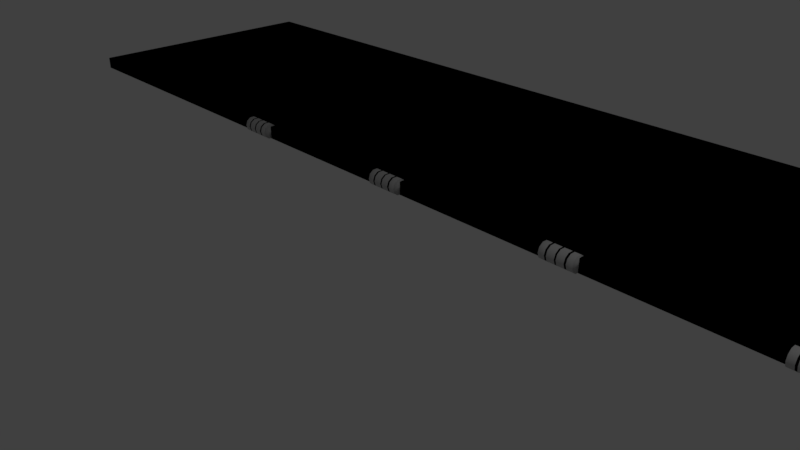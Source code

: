 # Source: SideFallingPlatforms2.blend  (saved by Blender 2.79.0; exported with 4.5.12 LTS)
import bpy
from mathutils import Matrix  # noqa: F401  (used for matrix-valued properties, if any)

bpy.ops.wm.read_factory_settings(use_empty=True)
scene = bpy.context.scene
scene.name = 'Scene'

# ---- collections
col_collection_1 = bpy.data.collections.new('Collection 1'); scene.collection.children.link(col_collection_1)

# ---- materials (node trees are filled in below, after node groups)
mat_material_004 = bpy.data.materials.new('Material.004')
mat_material_004.alpha_threshold = 0.0
mat_material_004.use_transparent_shadow = False
mat_material_004.diffuse_color = (0.5457, 0.5457, 0.5457, 1.0)
mat_material_004.roughness = 0.5
mat_material_005 = bpy.data.materials.new('Material.005')
mat_material_005.alpha_threshold = 0.0
mat_material_005.use_transparent_shadow = False
mat_material_005.diffuse_color = (0.0, 0.0, 0.0, 1.0)
mat_material_005.roughness = 0.5
mat_material_006 = bpy.data.materials.new('Material.006')
mat_material_006.alpha_threshold = 0.0
mat_material_006.use_transparent_shadow = False
mat_material_006.diffuse_color = (0.0, 0.0, 0.0, 1.0)
mat_material_006.roughness = 0.5

# ---- material node trees

# ---- world
world_world = bpy.data.worlds.new('World'); scene.world = world_world
world_world.color = (0.05088, 0.05088, 0.05088)
world_world.use_sun_shadow = False
world_world.sun_shadow_jitter_overblur = 0.0
world_world.cycles.sampling_method = 'MANUAL'

# ---- cameras
cam_camera = bpy.data.cameras.new('Camera')
cam_camera.clip_end = 100.0
cam_camera.lens = 35.0
cam_camera.sensor_width = 32.0
cam_camera.sensor_height = 18.0
cam_camera.ortho_scale = 7.314
cam_camera.dof.focus_distance = 0.0
cam_camera.dof.aperture_fstop = 128.0

# ---- lights
light_lamp = bpy.data.lights.new('Lamp', 'POINT')
light_lamp.transmission_factor = 0.0
light_lamp.cutoff_distance = 30.0
light_lamp.energy = 100.0
light_lamp.shadow_buffer_clip_start = 1.001
light_lamp.shadow_soft_size = 0.1
light_lamp.shadow_maximum_resolution = 0.006
light_lamp.use_absolute_resolution = True

# ---- meshes
me_cylinder = bpy.data.meshes.new('Cylinder')
me_cylinder.from_pydata([(-0.1767, 0.8969, -18.52), (-0.1767, 0.8969, -16.52), (0.4111, 0.7059, -18.52), (0.4111, 0.7059, -16.52), (0.7744, 0.2059, -18.52), (0.7744, 0.2059, -16.52), (0.7744, -0.4122, -18.52), (0.7744, -0.4122, -16.52), (0.4111, -0.9122, -18.52), (0.4111, -0.9122, -16.52), (-0.1767, -1.103, -18.52), (-0.1767, -1.103, -16.52), (-0.7645, -0.9122, -18.52), (-0.7645, -0.9122, -16.52), (-1.128, -0.4122, -18.52), (-1.128, -0.4122, -16.52), (-1.128, 0.2059, -18.52), (-1.128, 0.2059, -16.52), (-0.7645, 0.7059, -18.52), (-0.7645, 0.7059, -16.52), (-0.1767, 0.8969, -18.15), (-0.1767, 0.8969, -18.04), (-0.1767, 0.8969, -17.57), (-0.1767, 0.8969, -17.47), (-0.1767, 0.8969, -17.01), (-0.1767, 0.8969, -16.89), (0.4111, 0.7059, -16.89), (0.4111, 0.7059, -17.01), (0.4111, 0.7059, -17.47), (0.4111, 0.7059, -17.57), (0.4111, 0.7059, -18.04), (0.4111, 0.7059, -18.15), (0.7744, 0.2059, -16.89), (0.7744, 0.2059, -17.01), (0.7744, 0.2059, -17.47), (0.7744, 0.2059, -17.57), (0.7744, 0.2059, -18.04), (0.7744, 0.2059, -18.15), (0.7744, -0.4122, -16.89), (0.7744, -0.4122, -17.01), (0.7744, -0.4122, -17.47), (0.7744, -0.4122, -17.57), (0.7744, -0.4122, -18.04), (0.7744, -0.4122, -18.15), (0.4111, -0.9122, -16.89), (0.4111, -0.9122, -17.01), (0.4111, -0.9122, -17.47), (0.4111, -0.9122, -17.57), (0.4111, -0.9122, -18.04), (0.4111, -0.9122, -18.15), (-0.1767, -1.103, -16.89), (-0.1767, -1.103, -17.01), (-0.1767, -1.103, -17.47), (-0.1767, -1.103, -17.57), (-0.1767, -1.103, -18.04), (-0.1767, -1.103, -18.15), (-0.7645, -0.9122, -16.89), (-0.7645, -0.9122, -17.01), (-0.7645, -0.9122, -17.47), (-0.7645, -0.9122, -17.57), (-0.7645, -0.9122, -18.04), (-0.7645, -0.9122, -18.15), (-1.128, -0.4122, -16.89), (-1.128, -0.4122, -17.01), (-1.128, -0.4122, -17.47), (-1.128, -0.4122, -17.57), (-1.128, -0.4122, -18.04), (-1.128, -0.4122, -18.15), (-1.128, 0.2059, -16.89), (-1.128, 0.2059, -17.01), (-1.128, 0.2059, -17.47), (-1.128, 0.2059, -17.57), (-1.128, 0.2059, -18.04), (-1.128, 0.2059, -18.15), (-0.7645, 0.7059, -16.89), (-0.7645, 0.7059, -17.01), (-0.7645, 0.7059, -17.47), (-0.7645, 0.7059, -17.57), (-0.7645, 0.7059, -18.04), (-0.7645, 0.7059, -18.15)], [], [(25, 1, 3, 26), (26, 3, 5, 32), (32, 5, 7, 38), (38, 7, 9, 44), (44, 9, 11, 50), (50, 11, 13, 56), (56, 13, 15, 62), (62, 15, 17, 68), (3, 1, 19, 17, 15, 13, 11, 9, 7, 5), (68, 17, 19, 74), (74, 19, 1, 25), (0, 2, 4, 6, 8, 10, 12, 14, 16, 18), (18, 79, 20, 0), (79, 78, 21, 20), (78, 77, 22, 21), (77, 76, 23, 22), (76, 75, 24, 23), (75, 74, 25, 24), (16, 73, 79, 18), (73, 72, 78, 79), (72, 71, 77, 78), (71, 70, 76, 77), (70, 69, 75, 76), (69, 68, 74, 75), (14, 67, 73, 16), (67, 66, 72, 73), (66, 65, 71, 72), (65, 64, 70, 71), (64, 63, 69, 70), (63, 62, 68, 69), (12, 61, 67, 14), (61, 60, 66, 67), (60, 59, 65, 66), (59, 58, 64, 65), (58, 57, 63, 64), (57, 56, 62, 63), (10, 55, 61, 12), (55, 54, 60, 61), (54, 53, 59, 60), (53, 52, 58, 59), (52, 51, 57, 58), (51, 50, 56, 57), (8, 49, 55, 10), (49, 48, 54, 55), (48, 47, 53, 54), (47, 46, 52, 53), (46, 45, 51, 52), (45, 44, 50, 51), (6, 43, 49, 8), (43, 42, 48, 49), (42, 41, 47, 48), (41, 40, 46, 47), (40, 39, 45, 46), (39, 38, 44, 45), (4, 37, 43, 6), (37, 36, 42, 43), (36, 35, 41, 42), (35, 34, 40, 41), (34, 33, 39, 40), (33, 32, 38, 39), (2, 31, 37, 4), (31, 30, 36, 37), (30, 29, 35, 36), (29, 28, 34, 35), (28, 27, 33, 34), (27, 26, 32, 33), (0, 20, 31, 2), (20, 21, 30, 31), (21, 22, 29, 30), (22, 23, 28, 29), (23, 24, 27, 28), (24, 25, 26, 27)])
me_cylinder.polygons.foreach_set('use_smooth', [True] * 72)
me_cylinder.polygons.foreach_set('material_index', [0, 0, 0, 0, 0, 0, 0, 0, 0, 0, 0, 0, 0, 1, 0, 1, 0, 1, 0, 1, 0, 1, 0, 1, 0, 1, 0, 1, 0, 1, 0, 1, 0, 1, 0, 1, 0, 1, 0, 1, 0, 1, 0, 1, 0, 1, 0, 1, 0, 1, 0, 1, 0, 1, 0, 1, 0, 1, 0, 1, 0, 1, 0, 1, 0, 1, 0, 1, 0, 1, 0, 1])
me_cylinder.materials.append(mat_material_004)
me_cylinder.materials.append(mat_material_005)
me_cylinder.use_remesh_preserve_volume = False
me_cylinder.use_remesh_preserve_attributes = False
me_cylinder.use_mirror_vertex_groups = False
me_cylinder.update()
me_cube_003 = bpy.data.meshes.new('Cube.003')
me_cube_003.from_pydata([(-1.523, -0.001909, -1.0), (-1.523, -0.001909, 1.0), (-1.523, 1.998, -1.0), (-1.523, 1.998, 1.0), (1.523, -0.001909, -1.0), (1.523, -0.001909, 1.0), (1.523, 1.998, -1.0), (1.523, 1.998, 1.0)], [], [(0, 1, 3, 2), (2, 3, 7, 6), (6, 7, 5, 4), (4, 5, 1, 0), (2, 6, 4, 0), (7, 3, 1, 5)])
_uv = me_cube_003.uv_layers.new(name='UVMap')
_uv.uv.foreach_set('vector', [-0.03492, -0.0001306, -0.03492, -0.0001306, -0.03492, -0.0001306, -0.03492, -0.0001306, -0.03492, -0.0001306, -0.03492, -0.0001306, -0.03492, -0.0001306, -0.03492, -0.0001306, -0.03492, -0.0001306, -0.03492, -0.0001306, -0.03492, -0.0001306, -0.03492, -0.0001306, -0.03492, -0.0001306, -0.03492, -0.0001306, -0.03492, -0.0001306, -0.03492, -0.0001306, -0.03492, -0.0001306, -0.03492, -0.0001306, -0.03492, -0.0001306, -0.03492, -0.0001306, 0.3774, 0.2011, 0.3774, 0.6078, 0.2738, 0.6078, 0.2738, 0.2011])
me_cube_003.materials.append(mat_material_006)
me_cube_003.use_remesh_preserve_volume = False
me_cube_003.use_remesh_preserve_attributes = False
me_cube_003.use_mirror_vertex_groups = False
me_cube_003.update()

# ---- objects
ob_cylinder = bpy.data.objects.new('Cylinder', me_cylinder)
ob_cube = bpy.data.objects.new('Cube', me_cube_003)
ob_lamp = bpy.data.objects.new('Lamp', light_lamp)
ob_camera = bpy.data.objects.new('Camera', cam_camera)

# ---- transforms, parenting, visibility, modifiers, constraints
ob_cylinder.location = (0.0, 0.0, 0.0)
ob_cylinder.rotation_euler = (-0.0, 1.571, 0.0)
ob_cylinder.scale = (0.1308, 0.1308, 0.2724)
ob_cylinder.lineart.crease_threshold = 0.0
_m = ob_cylinder.modifiers.new('Array', 'ARRAY')
_m.count = 4
_m.constant_offset_displace = (0.0, 0.0, 0.0)
_m.relative_offset_displace = (0.0, 0.0, 6.0)
ob_cube.location = (0.0, 0.0, 0.0)
ob_cube.scale = (6.873, 2.433, 0.1085)
ob_cube.lineart.crease_threshold = 0.0
ob_lamp.location = (4.076, -0.7026, 5.904)
ob_lamp.rotation_euler = (0.6503, 0.05522, 1.866)
ob_lamp.lock_rotations_4d = False
ob_lamp.empty_display_type = 'ARROWS'
ob_lamp.color = (0.0, 0.0, 0.0, 0.0)
ob_lamp.lineart.crease_threshold = 0.0
ob_camera.location = (7.481, -8.216, 5.344)
ob_camera.rotation_euler = (1.109, 0.0, 0.8149)
ob_camera.lock_rotations_4d = False
ob_camera.empty_display_type = 'ARROWS'
ob_camera.color = (0.0, 0.0, 0.0, 0.0)
ob_camera.display_type = 'WIRE'
ob_camera.lineart.crease_threshold = 0.0

# ---- collection membership
col_collection_1.objects.link(ob_cylinder)
col_collection_1.objects.link(ob_cube)
col_collection_1.objects.link(ob_lamp)
col_collection_1.objects.link(ob_camera)

# ---- scene / render settings (as saved in the file)
scene.camera = ob_camera
scene.frame_start = 1; scene.frame_end = 250; scene.frame_set(0)
scene.render.engine = 'BLENDER_EEVEE_NEXT'
scene.render.resolution_percentage = 50
scene.render.dither_intensity = 0.0
scene.cycles.use_denoising = False
scene.cycles.samples = 128
scene.cycles.sampling_pattern = 'TABULATED_SOBOL'
scene.cycles.use_adaptive_sampling = False
scene.cycles.use_light_tree = False
scene.cycles.blur_glossy = 0.0
scene.cycles.sample_clamp_indirect = 0.0
scene.view_settings.view_transform = 'Standard'
bpy.context.view_layer.update()

